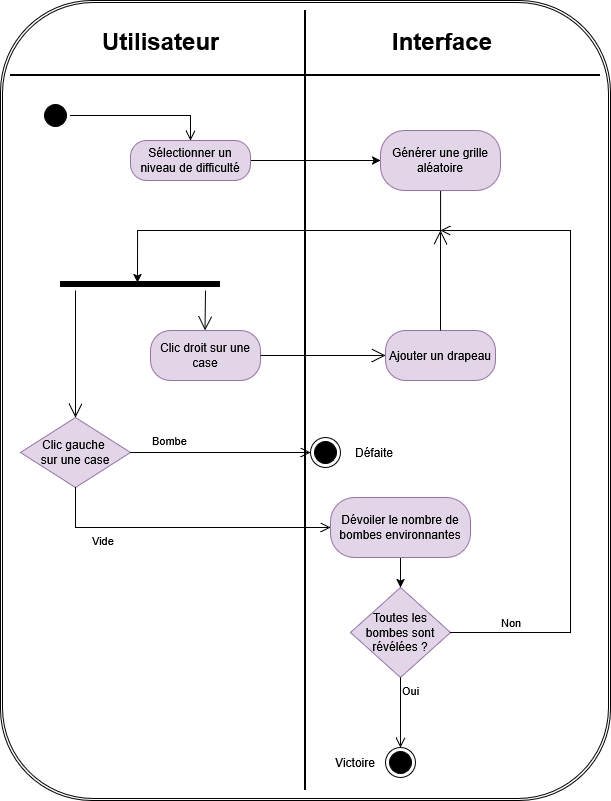

The diagram above was exported from draw.io. Its source (the exported page's mxGraphModel, read from the mxfile embedded in the PNG):
<mxGraphModel dx="1426" dy="779" grid="1" gridSize="10" guides="1" tooltips="1" connect="1" arrows="1" fold="1" page="1" pageScale="1" pageWidth="827" pageHeight="1169" math="0" shadow="0">
  <root>
    <mxCell id="0" />
    <mxCell id="1" parent="0" />
    <mxCell id="d8fhashBgLkSk9lKrhmF-21" value="" style="shape=ext;double=1;rounded=1;whiteSpace=wrap;html=1;movable=0;resizable=0;rotatable=0;deletable=0;editable=0;locked=1;connectable=0;" vertex="1" parent="1">
      <mxGeometry x="50" y="50" width="610" height="800" as="geometry" />
    </mxCell>
    <mxCell id="d8fhashBgLkSk9lKrhmF-11" value="" style="ellipse;html=1;shape=startState;fillColor=#000000;strokeColor=#000000;movable=0;resizable=0;rotatable=0;deletable=0;editable=0;locked=1;connectable=0;" vertex="1" parent="1">
      <mxGeometry x="90" y="150" width="30" height="30" as="geometry" />
    </mxCell>
    <mxCell id="d8fhashBgLkSk9lKrhmF-12" value="" style="edgeStyle=orthogonalEdgeStyle;html=1;verticalAlign=bottom;endArrow=open;endSize=8;strokeColor=#000000;rounded=0;entryX=0.5;entryY=0;entryDx=0;entryDy=0;movable=0;resizable=0;rotatable=0;deletable=0;editable=0;locked=1;connectable=0;" edge="1" source="d8fhashBgLkSk9lKrhmF-11" parent="1" target="d8fhashBgLkSk9lKrhmF-13">
      <mxGeometry relative="1" as="geometry">
        <mxPoint x="415" y="460" as="targetPoint" />
      </mxGeometry>
    </mxCell>
    <mxCell id="d8fhashBgLkSk9lKrhmF-19" value="" style="edgeStyle=orthogonalEdgeStyle;rounded=0;orthogonalLoop=1;jettySize=auto;html=1;movable=0;resizable=0;rotatable=0;deletable=0;editable=0;locked=1;connectable=0;" edge="1" parent="1" source="d8fhashBgLkSk9lKrhmF-13" target="d8fhashBgLkSk9lKrhmF-18">
      <mxGeometry relative="1" as="geometry">
        <Array as="points">
          <mxPoint x="400" y="210" />
          <mxPoint x="400" y="210" />
        </Array>
      </mxGeometry>
    </mxCell>
    <mxCell id="d8fhashBgLkSk9lKrhmF-13" value="Sélectionner un niveau de difficulté" style="rounded=1;whiteSpace=wrap;html=1;arcSize=40;fillColor=#e1d5e7;strokeColor=#9673a6;movable=0;resizable=0;rotatable=0;deletable=0;editable=0;locked=1;connectable=0;" vertex="1" parent="1">
      <mxGeometry x="180" y="190" width="120" height="40" as="geometry" />
    </mxCell>
    <mxCell id="d8fhashBgLkSk9lKrhmF-29" value="" style="edgeStyle=orthogonalEdgeStyle;rounded=0;orthogonalLoop=1;jettySize=auto;html=1;entryX=0.481;entryY=0.25;entryDx=0;entryDy=0;entryPerimeter=0;" edge="1" parent="1" source="d8fhashBgLkSk9lKrhmF-18" target="d8fhashBgLkSk9lKrhmF-51">
      <mxGeometry relative="1" as="geometry">
        <mxPoint x="225" y="310" as="targetPoint" />
        <Array as="points">
          <mxPoint x="490" y="280" />
          <mxPoint x="187" y="280" />
        </Array>
      </mxGeometry>
    </mxCell>
    <mxCell id="d8fhashBgLkSk9lKrhmF-18" value="Générer une grille aléatoire" style="whiteSpace=wrap;html=1;fillColor=#e1d5e7;strokeColor=#9673a6;rounded=1;arcSize=40;movable=0;resizable=0;rotatable=0;deletable=0;editable=0;locked=1;connectable=0;" vertex="1" parent="1">
      <mxGeometry x="430" y="180" width="120" height="60" as="geometry" />
    </mxCell>
    <mxCell id="d8fhashBgLkSk9lKrhmF-22" value="" style="line;strokeWidth=2;html=1;" vertex="1" parent="1">
      <mxGeometry x="60" y="120" width="590" height="10" as="geometry" />
    </mxCell>
    <mxCell id="d8fhashBgLkSk9lKrhmF-23" value="" style="line;strokeWidth=2;direction=south;html=1;" vertex="1" parent="1">
      <mxGeometry x="350" y="60" width="10" height="780" as="geometry" />
    </mxCell>
    <mxCell id="d8fhashBgLkSk9lKrhmF-24" value="&lt;h1 style=&quot;margin-top: 0px;&quot;&gt;Utilisateur&lt;/h1&gt;" style="text;html=1;whiteSpace=wrap;overflow=hidden;rounded=0;movable=0;resizable=0;rotatable=0;deletable=0;editable=0;locked=1;connectable=0;" vertex="1" parent="1">
      <mxGeometry x="150" y="70" width="120" height="40" as="geometry" />
    </mxCell>
    <mxCell id="d8fhashBgLkSk9lKrhmF-25" value="&lt;h1 style=&quot;margin-top: 0px;&quot;&gt;Interface&lt;/h1&gt;" style="text;html=1;whiteSpace=wrap;overflow=hidden;rounded=0;movable=0;resizable=0;rotatable=0;deletable=0;editable=0;locked=1;connectable=0;" vertex="1" parent="1">
      <mxGeometry x="440" y="70" width="110" height="40" as="geometry" />
    </mxCell>
    <mxCell id="d8fhashBgLkSk9lKrhmF-35" value="&lt;div&gt;Clic gauche&amp;nbsp;&lt;/div&gt;&lt;div&gt;sur une case&lt;/div&gt;" style="rhombus;whiteSpace=wrap;html=1;fillColor=#e1d5e7;strokeColor=#9673a6;" vertex="1" parent="1">
      <mxGeometry x="70" y="467" width="110" height="70" as="geometry" />
    </mxCell>
    <mxCell id="d8fhashBgLkSk9lKrhmF-36" value="Bombe" style="edgeStyle=orthogonalEdgeStyle;html=1;align=left;verticalAlign=bottom;endArrow=open;endSize=8;strokeColor=#000000;rounded=0;exitX=1;exitY=0.5;exitDx=0;exitDy=0;" edge="1" source="d8fhashBgLkSk9lKrhmF-35" parent="1" target="d8fhashBgLkSk9lKrhmF-39">
      <mxGeometry x="-0.7778" y="2" relative="1" as="geometry">
        <mxPoint x="450" y="502" as="targetPoint" />
        <Array as="points">
          <mxPoint x="300" y="502" />
        </Array>
        <mxPoint as="offset" />
      </mxGeometry>
    </mxCell>
    <mxCell id="d8fhashBgLkSk9lKrhmF-37" value="&lt;div&gt;Vide&lt;/div&gt;&lt;div&gt;&lt;br&gt;&lt;/div&gt;" style="edgeStyle=orthogonalEdgeStyle;html=1;align=left;verticalAlign=top;endArrow=open;endSize=8;strokeColor=#000000;rounded=0;entryX=0;entryY=0.5;entryDx=0;entryDy=0;exitX=0.5;exitY=1;exitDx=0;exitDy=0;" edge="1" source="d8fhashBgLkSk9lKrhmF-35" parent="1" target="d8fhashBgLkSk9lKrhmF-38">
      <mxGeometry x="-0.6271" relative="1" as="geometry">
        <mxPoint x="280" y="557" as="targetPoint" />
        <Array as="points">
          <mxPoint x="245" y="577" />
          <mxPoint x="380" y="577" />
        </Array>
        <mxPoint as="offset" />
      </mxGeometry>
    </mxCell>
    <mxCell id="d8fhashBgLkSk9lKrhmF-41" value="" style="edgeStyle=orthogonalEdgeStyle;rounded=0;orthogonalLoop=1;jettySize=auto;html=1;entryX=0.5;entryY=0;entryDx=0;entryDy=0;" edge="1" parent="1" source="d8fhashBgLkSk9lKrhmF-38" target="d8fhashBgLkSk9lKrhmF-43">
      <mxGeometry relative="1" as="geometry">
        <mxPoint x="450" y="687" as="targetPoint" />
      </mxGeometry>
    </mxCell>
    <mxCell id="d8fhashBgLkSk9lKrhmF-38" value="Dévoiler le nombre de bombes environnantes" style="whiteSpace=wrap;html=1;fillColor=#e1d5e7;strokeColor=#9673a6;rounded=1;arcSize=40;" vertex="1" parent="1">
      <mxGeometry x="380" y="547" width="140" height="60" as="geometry" />
    </mxCell>
    <mxCell id="d8fhashBgLkSk9lKrhmF-39" value="" style="ellipse;html=1;shape=endState;fillColor=#000000;strokeColor=#000000;" vertex="1" parent="1">
      <mxGeometry x="360" y="487" width="30" height="30" as="geometry" />
    </mxCell>
    <mxCell id="d8fhashBgLkSk9lKrhmF-43" value="Toutes les bombes sont révélées ?" style="rhombus;whiteSpace=wrap;html=1;fillColor=#e1d5e7;strokeColor=#9673a6;" vertex="1" parent="1">
      <mxGeometry x="400" y="637" width="100" height="90" as="geometry" />
    </mxCell>
    <mxCell id="d8fhashBgLkSk9lKrhmF-44" value="Non" style="edgeStyle=orthogonalEdgeStyle;html=1;align=left;verticalAlign=bottom;endArrow=open;endSize=8;strokeColor=#000000;rounded=0;exitX=1;exitY=0.5;exitDx=0;exitDy=0;" edge="1" source="d8fhashBgLkSk9lKrhmF-43" parent="1">
      <mxGeometry x="-0.8484" relative="1" as="geometry">
        <mxPoint x="490" y="280" as="targetPoint" />
        <Array as="points">
          <mxPoint x="620" y="682" />
          <mxPoint x="620" y="280" />
        </Array>
        <mxPoint as="offset" />
      </mxGeometry>
    </mxCell>
    <mxCell id="d8fhashBgLkSk9lKrhmF-45" value="Oui" style="edgeStyle=orthogonalEdgeStyle;html=1;align=left;verticalAlign=top;endArrow=open;endSize=8;strokeColor=#000000;rounded=0;" edge="1" source="d8fhashBgLkSk9lKrhmF-43" parent="1" target="d8fhashBgLkSk9lKrhmF-47">
      <mxGeometry x="-1" relative="1" as="geometry">
        <mxPoint x="450" y="747" as="targetPoint" />
      </mxGeometry>
    </mxCell>
    <mxCell id="d8fhashBgLkSk9lKrhmF-47" value="V" style="ellipse;html=1;shape=endState;fillColor=#000000;strokeColor=#000000;" vertex="1" parent="1">
      <mxGeometry x="435" y="797" width="30" height="30" as="geometry" />
    </mxCell>
    <mxCell id="d8fhashBgLkSk9lKrhmF-48" value="Victoire" style="text;html=1;whiteSpace=wrap;strokeColor=none;fillColor=none;align=center;verticalAlign=middle;rounded=0;" vertex="1" parent="1">
      <mxGeometry x="375" y="797" width="60" height="30" as="geometry" />
    </mxCell>
    <mxCell id="d8fhashBgLkSk9lKrhmF-49" value="Défaite" style="text;html=1;whiteSpace=wrap;strokeColor=none;fillColor=none;align=center;verticalAlign=middle;rounded=0;" vertex="1" parent="1">
      <mxGeometry x="394" y="487" width="60" height="30" as="geometry" />
    </mxCell>
    <mxCell id="d8fhashBgLkSk9lKrhmF-51" value="" style="line;strokeWidth=6;fillColor=none;align=left;verticalAlign=middle;spacingTop=-1;spacingLeft=3;spacingRight=3;rotatable=0;labelPosition=right;points=[];portConstraint=eastwest;strokeColor=inherit;movable=0;resizable=0;deletable=0;editable=0;locked=1;connectable=0;" vertex="1" parent="1">
      <mxGeometry x="110" y="330" width="160" height="8" as="geometry" />
    </mxCell>
    <mxCell id="d8fhashBgLkSk9lKrhmF-55" value="Clic droit sur une case" style="whiteSpace=wrap;html=1;fillColor=#e1d5e7;strokeColor=#9673a6;rounded=1;arcSize=40;" vertex="1" parent="1">
      <mxGeometry x="200" y="380" width="110" height="50" as="geometry" />
    </mxCell>
    <mxCell id="d8fhashBgLkSk9lKrhmF-56" value="Ajouter un drapeau" style="whiteSpace=wrap;html=1;fillColor=#e1d5e7;strokeColor=#9673a6;rounded=1;arcSize=40;" vertex="1" parent="1">
      <mxGeometry x="435" y="380" width="110" height="50" as="geometry" />
    </mxCell>
    <mxCell id="d8fhashBgLkSk9lKrhmF-58" value="" style="endArrow=open;endFill=1;endSize=12;html=1;rounded=0;entryX=0.5;entryY=0;entryDx=0;entryDy=0;" edge="1" parent="1" target="d8fhashBgLkSk9lKrhmF-35">
      <mxGeometry width="160" relative="1" as="geometry">
        <mxPoint x="125" y="340" as="sourcePoint" />
        <mxPoint x="370" y="470" as="targetPoint" />
      </mxGeometry>
    </mxCell>
    <mxCell id="d8fhashBgLkSk9lKrhmF-59" value="" style="endArrow=open;endFill=1;endSize=12;html=1;rounded=0;entryX=0.5;entryY=0;entryDx=0;entryDy=0;" edge="1" parent="1">
      <mxGeometry width="160" relative="1" as="geometry">
        <mxPoint x="255" y="340" as="sourcePoint" />
        <mxPoint x="254.5" y="380" as="targetPoint" />
      </mxGeometry>
    </mxCell>
    <mxCell id="d8fhashBgLkSk9lKrhmF-60" value="" style="endArrow=open;endFill=1;endSize=12;html=1;rounded=0;exitX=1;exitY=0.5;exitDx=0;exitDy=0;entryX=0;entryY=0.5;entryDx=0;entryDy=0;" edge="1" parent="1" source="d8fhashBgLkSk9lKrhmF-55" target="d8fhashBgLkSk9lKrhmF-56">
      <mxGeometry width="160" relative="1" as="geometry">
        <mxPoint x="330" y="410" as="sourcePoint" />
        <mxPoint x="430" y="410" as="targetPoint" />
      </mxGeometry>
    </mxCell>
    <mxCell id="d8fhashBgLkSk9lKrhmF-61" value="" style="endArrow=open;endFill=1;endSize=12;html=1;rounded=0;exitX=0.5;exitY=0;exitDx=0;exitDy=0;" edge="1" parent="1" source="d8fhashBgLkSk9lKrhmF-56">
      <mxGeometry width="160" relative="1" as="geometry">
        <mxPoint x="450" y="338" as="sourcePoint" />
        <mxPoint x="490" y="280" as="targetPoint" />
      </mxGeometry>
    </mxCell>
  </root>
</mxGraphModel>